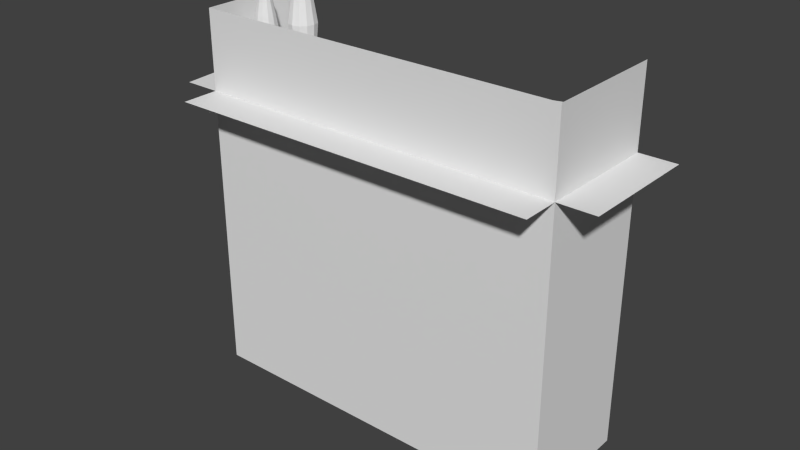 # Source: FoolCar.blend  (saved by Blender 2.65.0; exported with 4.5.12 LTS)
import bpy
from mathutils import Matrix  # noqa: F401  (used for matrix-valued properties, if any)

bpy.ops.wm.read_factory_settings(use_empty=True)
scene = bpy.context.scene
scene.name = 'Scene'

# ---- collections
col_collection_1 = bpy.data.collections.new('Collection 1'); scene.collection.children.link(col_collection_1)

# ---- materials (node trees are filled in below, after node groups)
mat_material = bpy.data.materials.new('Material')
mat_material.alpha_threshold = 0.0
mat_material.use_transparent_shadow = False
mat_material.roughness = 0.5
mat_material.line_color = (0.0, 0.0, 0.0, 1.0)

# ---- material node trees

# ---- world
world_world = bpy.data.worlds.new('World'); scene.world = world_world
world_world.color = (0.05088, 0.05088, 0.05088)
world_world.use_sun_shadow = False
world_world.sun_shadow_jitter_overblur = 0.0
world_world.cycles.sampling_method = 'MANUAL'
world_world.cycles.sample_map_resolution = 256

# ---- meshes
me_cube = bpy.data.meshes.new('Cube')
me_cube.from_pydata([(1.0, 1.0, -1.0), (1.0, -1.0, -1.0), (-1.0, -1.0, -1.0), (-1.0, 1.0, -1.0), (1.0, 1.0, 1.0), (1.0, -1.0, 1.0), (-1.0, -1.0, 1.0), (-1.0, 1.0, 1.0), (-1.0, 1.0, 0.5979), (1.0, -1.0, 0.5798), (-1.0, -1.601, 0.5753), (1.0, -1.601, 0.5798), (-1.2, -1.0, 0.5753), (-1.2, 1.0, 0.5979), (1.2, -1.0, 0.5798), (1.2, 1.0, 0.5734), (1.0, 1.0, 0.5734), (-1.0, -1.0, 0.5753), (0.6609, 0.5239, 0.6061), (0.5804, 0.4591, 0.6061), (0.5216, 0.282, 0.6061), (0.5, 0.04008, 0.6061), (0.5216, -0.2018, 0.6061), (0.5804, -0.3789, 0.6061), (0.6609, -0.4437, 0.6061), (0.7413, -0.3789, 0.6061), (0.8002, -0.2018, 0.6061), (0.8218, 0.04008, 0.6061), (0.8002, 0.282, 0.6061), (0.7413, 0.4591, 0.6061), (0.6609, 1.04, 0.7142), (0.4947, 0.9057, 0.7142), (0.373, 0.5398, 0.7142), (0.3285, 0.04008, 0.7142), (0.373, -0.4597, 0.7142), (0.4947, -0.8255, 0.7142), (0.6609, -0.9595, 0.7142), (0.8271, -0.8255, 0.7142), (0.9488, -0.4597, 0.7142), (0.9933, 0.04008, 0.7142), (0.9488, 0.5398, 0.7142), (0.8271, 0.9057, 0.7142), (-0.8783, 0.7124, 0.5744), (-0.9063, 0.6898, 0.5744), (-0.9267, 0.6283, 0.5744), (-0.9342, 0.5442, 0.5744), (-0.9267, 0.46, 0.5744), (-0.9063, 0.3985, 0.5744), (-0.8783, 0.3759, 0.5744), (-0.8503, 0.3985, 0.5744), (-0.8299, 0.46, 0.5744), (-0.8224, 0.5442, 0.5744), (-0.8299, 0.6283, 0.5744), (-0.8503, 0.6898, 0.5744), (-0.8783, 0.7839, 0.8343), (-0.9182, 0.7518, 0.8343), (-0.9473, 0.664, 0.8343), (-0.958, 0.5442, 0.8343), (-0.9473, 0.4243, 0.8343), (-0.9182, 0.3365, 0.8343), (-0.8783, 0.3044, 0.8343), (-0.8384, 0.3365, 0.8343), (-0.8093, 0.4243, 0.8343), (-0.7986, 0.5442, 0.8343), (-0.8093, 0.664, 0.8343), (-0.8384, 0.7518, 0.8343), (-0.8783, 0.7094, 0.9903), (-0.9058, 0.6873, 0.9903), (-0.9259, 0.6268, 0.9903), (-0.9333, 0.5442, 0.9903), (-0.9259, 0.4615, 0.9903), (-0.9058, 0.401, 0.9903), (-0.8783, 0.3789, 0.9903), (-0.8508, 0.401, 0.9903), (-0.8307, 0.4615, 0.9903), (-0.8233, 0.5442, 0.9903), (-0.8307, 0.6268, 0.9903), (-0.8508, 0.6873, 0.9903), (-0.8783, 0.6319, 1.112), (-0.8929, 0.6201, 1.112), (-0.9036, 0.588, 1.112), (-0.9075, 0.5442, 1.112), (-0.9036, 0.5003, 1.112), (-0.8929, 0.4682, 1.112), (-0.8783, 0.4564, 1.112), (-0.8637, 0.4682, 1.112), (-0.853, 0.5003, 1.112), (-0.8491, 0.5442, 1.112), (-0.853, 0.588, 1.112), (-0.8637, 0.6201, 1.112), (-0.8953, -0.02239, 0.5247), (-0.9224, -0.04426, 0.5247), (-0.9423, -0.104, 0.5247), (-0.9496, -0.1856, 0.5247), (-0.9423, -0.2673, 0.5247), (-0.9224, -0.327, 0.5247), (-0.8953, -0.3489, 0.5247), (-0.8681, -0.327, 0.5247), (-0.8483, -0.2673, 0.5247), (-0.841, -0.1856, 0.5247), (-0.8483, -0.104, 0.5247), (-0.8681, -0.04426, 0.5247), (-0.8953, 0.04702, 0.777), (-0.934, 0.01585, 0.777), (-0.9623, -0.06931, 0.777), (-0.9727, -0.1856, 0.777), (-0.9623, -0.302, 0.777), (-0.934, -0.3871, 0.777), (-0.8953, -0.4183, 0.777), (-0.8566, -0.3871, 0.777), (-0.8283, -0.302, 0.777), (-0.8179, -0.1856, 0.777), (-0.8283, -0.06931, 0.777), (-0.8566, 0.01585, 0.777), (-0.8953, -0.02527, 0.9284), (-0.9219, -0.04676, 0.9284), (-0.9415, -0.1055, 0.9284), (-0.9486, -0.1856, 0.9284), (-0.9415, -0.2658, 0.9284), (-0.9219, -0.3245, 0.9284), (-0.8953, -0.346, 0.9284), (-0.8686, -0.3245, 0.9284), (-0.8491, -0.2658, 0.9284), (-0.842, -0.1856, 0.9284), (-0.8491, -0.1055, 0.9284), (-0.8686, -0.04676, 0.9284), (-0.8953, -0.1005, 1.046), (-0.9094, -0.1119, 1.046), (-0.9198, -0.1431, 1.046), (-0.9236, -0.1856, 1.046), (-0.9198, -0.2282, 1.046), (-0.9094, -0.2594, 1.046), (-0.8953, -0.2708, 1.046), (-0.8811, -0.2594, 1.046), (-0.8708, -0.2282, 1.046), (-0.867, -0.1856, 1.046), (-0.8708, -0.1431, 1.046), (-0.8811, -0.1119, 1.046)], [], [(0, 1, 2, 3), (8, 16, 9, 17), (2, 17, 8, 3), (17, 6, 7, 8), (9, 5, 6, 17), (16, 0, 3, 8), (0, 16, 9, 1), (16, 4, 5, 9), (1, 9, 17, 2), (9, 17, 10, 11), (8, 17, 12, 13), (16, 9, 14, 15), (20, 21, 22, 23, 24, 25, 26, 27, 28, 29, 18, 19), (32, 31, 30, 41, 40, 39, 38, 37, 36, 35, 34, 33), (20, 19, 31, 32), (26, 25, 37, 38), (21, 20, 32, 33), (27, 26, 38, 39), (22, 21, 33, 34), (28, 27, 39, 40), (23, 22, 34, 35), (29, 28, 40, 41), (24, 23, 35, 36), (19, 18, 30, 31), (18, 29, 41, 30), (25, 24, 36, 37), (44, 45, 46, 47, 48, 49, 50, 51, 52, 53, 42, 43), (61, 60, 72, 73), (45, 44, 56, 57), (51, 50, 62, 63), (46, 45, 57, 58), (52, 51, 63, 64), (47, 46, 58, 59), (53, 52, 64, 65), (48, 47, 59, 60), (43, 42, 54, 55), (42, 53, 65, 54), (49, 48, 60, 61), (44, 43, 55, 56), (50, 49, 61, 62), (70, 69, 81, 82), (56, 55, 67, 68), (62, 61, 73, 74), (57, 56, 68, 69), (63, 62, 74, 75), (58, 57, 69, 70), (64, 63, 75, 76), (59, 58, 70, 71), (65, 64, 76, 77), (60, 59, 71, 72), (55, 54, 66, 67), (54, 65, 77, 66), (80, 79, 78, 89, 88, 87, 86, 85, 84, 83, 82, 81), (76, 75, 87, 88), (71, 70, 82, 83), (77, 76, 88, 89), (72, 71, 83, 84), (67, 66, 78, 79), (66, 77, 89, 78), (73, 72, 84, 85), (68, 67, 79, 80), (74, 73, 85, 86), (69, 68, 80, 81), (75, 74, 86, 87), (92, 93, 94, 95, 96, 97, 98, 99, 100, 101, 90, 91), (109, 108, 120, 121), (93, 92, 104, 105), (99, 98, 110, 111), (94, 93, 105, 106), (100, 99, 111, 112), (95, 94, 106, 107), (101, 100, 112, 113), (96, 95, 107, 108), (91, 90, 102, 103), (90, 101, 113, 102), (97, 96, 108, 109), (92, 91, 103, 104), (98, 97, 109, 110), (118, 117, 129, 130), (104, 103, 115, 116), (110, 109, 121, 122), (105, 104, 116, 117), (111, 110, 122, 123), (106, 105, 117, 118), (112, 111, 123, 124), (107, 106, 118, 119), (113, 112, 124, 125), (108, 107, 119, 120), (103, 102, 114, 115), (102, 113, 125, 114), (128, 127, 126, 137, 136, 135, 134, 133, 132, 131, 130, 129), (124, 123, 135, 136), (119, 118, 130, 131), (125, 124, 136, 137), (120, 119, 131, 132), (115, 114, 126, 127), (114, 125, 137, 126), (121, 120, 132, 133), (116, 115, 127, 128), (122, 121, 133, 134), (117, 116, 128, 129), (123, 122, 134, 135)])
me_cube.materials.append(mat_material)
me_cube.use_remesh_preserve_volume = False
me_cube.use_remesh_preserve_attributes = False
me_cube.use_mirror_vertex_groups = False
me_cube.update()

# ---- objects
ob_cube = bpy.data.objects.new('Cube', me_cube)

# ---- transforms, parenting, visibility, modifiers, constraints
ob_cube.location = (-0.02002, 0.03837, 1.528)
ob_cube.scale = (1.0, 0.3326, 1.0)
ob_cube.lock_rotations_4d = False
ob_cube.empty_display_type = 'ARROWS'
ob_cube.lineart.crease_threshold = 0.0

# ---- collection membership
col_collection_1.objects.link(ob_cube)

# ---- scene / render settings (as saved in the file)
scene.frame_start = 1; scene.frame_end = 250; scene.frame_set(1)
scene.render.engine = 'BLENDER_EEVEE_NEXT'
scene.render.image_settings.color_mode = 'RGB'
scene.render.image_settings.compression = 90
scene.render.resolution_percentage = 50
scene.render.dither_intensity = 0.0
scene.render.bake_margin = 2
scene.render.bake_bias = 0.0
scene.cycles.use_denoising = False
scene.cycles.samples = 10
scene.cycles.sampling_pattern = 'TABULATED_SOBOL'
scene.cycles.light_sampling_threshold = 0.0
scene.cycles.use_adaptive_sampling = False
scene.cycles.use_light_tree = False
scene.cycles.blur_glossy = 0.0
scene.cycles.volume_bounces = 1
scene.cycles.pixel_filter_type = 'GAUSSIAN'
scene.cycles.sample_clamp_indirect = 0.0
scene.view_settings.view_transform = 'Standard'
bpy.context.view_layer.update()

# ---- added for rendering (the .blend has no active camera and no usable light): camera, sun
cam_auto = bpy.data.cameras.new('AutoCamera')
cam_auto.lens = 50.0
cam_auto.sensor_width = 36.0
cam_auto.clip_end = 1000.0
ob_auto_camera = bpy.data.objects.new('AutoCamera', cam_auto)
scene.collection.objects.link(ob_auto_camera)
ob_auto_camera.location = (3.04727, -3.73579, 4.03801)
ob_auto_camera.rotation_euler = (1.09748, -7.21219e-08, 0.694738)
scene.camera = ob_auto_camera
light_auto_sun = bpy.data.lights.new('AutoSun', 'SUN')
light_auto_sun.energy = 3.0
light_auto_sun.angle = 0.0523599
ob_auto_sun = bpy.data.objects.new('AutoSun', light_auto_sun)
scene.collection.objects.link(ob_auto_sun)
ob_auto_sun.rotation_euler = (0.872665, 0.174533, 0.523599)
bpy.context.view_layer.update()
